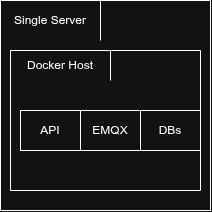

The diagram above was exported from draw.io. Its source (the exported page's mxGraphModel, read from the mxfile embedded in the PNG):
<mxGraphModel dx="727" dy="395" grid="1" gridSize="10" guides="1" tooltips="1" connect="1" arrows="1" fold="1" page="1" pageScale="1" pageWidth="850" pageHeight="1100" background="none" math="0" shadow="0">
  <root>
    <mxCell id="0" />
    <mxCell id="1" parent="0" />
    <mxCell id="otJorLZCUHB6dTv70iQf-90" parent="1" style="whiteSpace=wrap;html=1;aspect=fixed;" value="" vertex="1">
      <mxGeometry height="210" width="210" x="110" y="570" as="geometry" />
    </mxCell>
    <mxCell id="otJorLZCUHB6dTv70iQf-92" parent="1" style="shape=partialRectangle;whiteSpace=wrap;html=1;top=0;bottom=0;fillColor=none;" value="Single Server" vertex="1">
      <mxGeometry height="40" width="100" x="110" y="570" as="geometry" />
    </mxCell>
    <mxCell id="otJorLZCUHB6dTv70iQf-93" parent="1" style="shape=partialRectangle;whiteSpace=wrap;html=1;bottom=0;right=0;fillColor=none;" value="" vertex="1">
      <mxGeometry height="140" width="190" x="120" y="620" as="geometry" />
    </mxCell>
    <mxCell id="otJorLZCUHB6dTv70iQf-94" parent="1" style="shape=partialRectangle;whiteSpace=wrap;html=1;top=0;bottom=0;fillColor=none;" value="Docker Host" vertex="1">
      <mxGeometry height="30" width="100" x="120" y="620" as="geometry" />
    </mxCell>
    <mxCell id="otJorLZCUHB6dTv70iQf-97" parent="1" style="rounded=0;whiteSpace=wrap;html=1;" value="API" vertex="1">
      <mxGeometry height="40" width="60" x="130" y="680" as="geometry" />
    </mxCell>
    <mxCell id="otJorLZCUHB6dTv70iQf-98" parent="1" style="rounded=0;whiteSpace=wrap;html=1;" value="EMQX" vertex="1">
      <mxGeometry height="40" width="60" x="190" y="680" as="geometry" />
    </mxCell>
    <mxCell id="otJorLZCUHB6dTv70iQf-99" parent="1" style="rounded=0;whiteSpace=wrap;html=1;" value="DBs" vertex="1">
      <mxGeometry height="40" width="60" x="250" y="680" as="geometry" />
    </mxCell>
    <mxCell id="otJorLZCUHB6dTv70iQf-100" parent="1" style="shape=partialRectangle;whiteSpace=wrap;html=1;top=0;left=0;fillColor=none;" value="" vertex="1">
      <mxGeometry height="140" width="190" x="120" y="620" as="geometry" />
    </mxCell>
  </root>
</mxGraphModel>